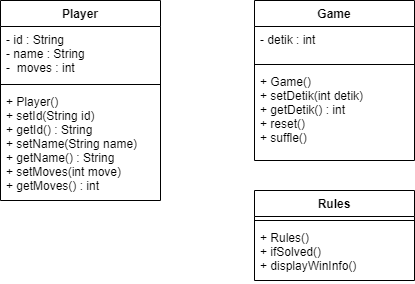

The diagram above was exported from draw.io. Its source (the exported page's mxGraphModel, read from the mxfile embedded in the PNG):
<mxGraphModel dx="868" dy="520" grid="1" gridSize="10" guides="1" tooltips="1" connect="1" arrows="1" fold="1" page="1" pageScale="1" pageWidth="827" pageHeight="1169" math="0" shadow="0">
  <root>
    <mxCell id="0" />
    <mxCell id="1" parent="0" />
    <mxCell id="QWOnoB1oHdOU8stENm1V-1" value="Player" style="swimlane;fontStyle=1;align=center;verticalAlign=top;childLayout=stackLayout;horizontal=1;startSize=26;horizontalStack=0;resizeParent=1;resizeParentMax=0;resizeLast=0;collapsible=1;marginBottom=0;" vertex="1" parent="1">
      <mxGeometry x="160" y="80" width="160" height="200" as="geometry" />
    </mxCell>
    <mxCell id="QWOnoB1oHdOU8stENm1V-2" value="- id : String&#10;- name : String&#10;-  moves : int" style="text;strokeColor=none;fillColor=none;align=left;verticalAlign=top;spacingLeft=4;spacingRight=4;overflow=hidden;rotatable=0;points=[[0,0.5],[1,0.5]];portConstraint=eastwest;" vertex="1" parent="QWOnoB1oHdOU8stENm1V-1">
      <mxGeometry y="26" width="160" height="54" as="geometry" />
    </mxCell>
    <mxCell id="QWOnoB1oHdOU8stENm1V-3" value="" style="line;strokeWidth=1;fillColor=none;align=left;verticalAlign=middle;spacingTop=-1;spacingLeft=3;spacingRight=3;rotatable=0;labelPosition=right;points=[];portConstraint=eastwest;strokeColor=inherit;" vertex="1" parent="QWOnoB1oHdOU8stENm1V-1">
      <mxGeometry y="80" width="160" height="8" as="geometry" />
    </mxCell>
    <mxCell id="QWOnoB1oHdOU8stENm1V-4" value="+ Player()&#10;+ setId(String id)&#10;+ getId() : String&#10;+ setName(String name)&#10;+ getName() : String&#10;+ setMoves(int move)&#10;+ getMoves() : int" style="text;strokeColor=none;fillColor=none;align=left;verticalAlign=top;spacingLeft=4;spacingRight=4;overflow=hidden;rotatable=0;points=[[0,0.5],[1,0.5]];portConstraint=eastwest;" vertex="1" parent="QWOnoB1oHdOU8stENm1V-1">
      <mxGeometry y="88" width="160" height="112" as="geometry" />
    </mxCell>
    <mxCell id="QWOnoB1oHdOU8stENm1V-5" value="Game" style="swimlane;fontStyle=1;align=center;verticalAlign=top;childLayout=stackLayout;horizontal=1;startSize=26;horizontalStack=0;resizeParent=1;resizeParentMax=0;resizeLast=0;collapsible=1;marginBottom=0;" vertex="1" parent="1">
      <mxGeometry x="414" y="80" width="160" height="160" as="geometry" />
    </mxCell>
    <mxCell id="QWOnoB1oHdOU8stENm1V-6" value="- detik : int" style="text;strokeColor=none;fillColor=none;align=left;verticalAlign=top;spacingLeft=4;spacingRight=4;overflow=hidden;rotatable=0;points=[[0,0.5],[1,0.5]];portConstraint=eastwest;" vertex="1" parent="QWOnoB1oHdOU8stENm1V-5">
      <mxGeometry y="26" width="160" height="34" as="geometry" />
    </mxCell>
    <mxCell id="QWOnoB1oHdOU8stENm1V-7" value="" style="line;strokeWidth=1;fillColor=none;align=left;verticalAlign=middle;spacingTop=-1;spacingLeft=3;spacingRight=3;rotatable=0;labelPosition=right;points=[];portConstraint=eastwest;strokeColor=inherit;" vertex="1" parent="QWOnoB1oHdOU8stENm1V-5">
      <mxGeometry y="60" width="160" height="8" as="geometry" />
    </mxCell>
    <mxCell id="QWOnoB1oHdOU8stENm1V-8" value="+ Game()&#10;+ setDetik(int detik)&#10;+ getDetik() : int&#10;+ reset()&#10;+ suffle()" style="text;strokeColor=none;fillColor=none;align=left;verticalAlign=top;spacingLeft=4;spacingRight=4;overflow=hidden;rotatable=0;points=[[0,0.5],[1,0.5]];portConstraint=eastwest;" vertex="1" parent="QWOnoB1oHdOU8stENm1V-5">
      <mxGeometry y="68" width="160" height="92" as="geometry" />
    </mxCell>
    <mxCell id="QWOnoB1oHdOU8stENm1V-9" value="Rules" style="swimlane;fontStyle=1;align=center;verticalAlign=top;childLayout=stackLayout;horizontal=1;startSize=26;horizontalStack=0;resizeParent=1;resizeParentMax=0;resizeLast=0;collapsible=1;marginBottom=0;" vertex="1" parent="1">
      <mxGeometry x="414" y="270" width="160" height="90" as="geometry" />
    </mxCell>
    <mxCell id="QWOnoB1oHdOU8stENm1V-11" value="" style="line;strokeWidth=1;fillColor=none;align=left;verticalAlign=middle;spacingTop=-1;spacingLeft=3;spacingRight=3;rotatable=0;labelPosition=right;points=[];portConstraint=eastwest;strokeColor=inherit;" vertex="1" parent="QWOnoB1oHdOU8stENm1V-9">
      <mxGeometry y="26" width="160" height="8" as="geometry" />
    </mxCell>
    <mxCell id="QWOnoB1oHdOU8stENm1V-12" value="+ Rules()&#10;+ ifSolved()&#10;+ displayWinInfo()" style="text;strokeColor=none;fillColor=none;align=left;verticalAlign=top;spacingLeft=4;spacingRight=4;overflow=hidden;rotatable=0;points=[[0,0.5],[1,0.5]];portConstraint=eastwest;" vertex="1" parent="QWOnoB1oHdOU8stENm1V-9">
      <mxGeometry y="34" width="160" height="56" as="geometry" />
    </mxCell>
  </root>
</mxGraphModel>